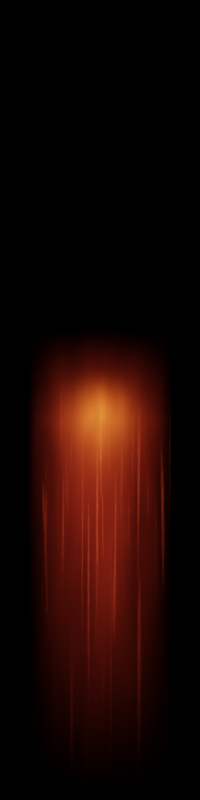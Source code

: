 # Source: wanderer_flare.blend  (saved by Blender 3.0.42; exported with 4.5.12 LTS)
import bpy
from mathutils import Matrix  # noqa: F401  (used for matrix-valued properties, if any)

bpy.ops.wm.read_factory_settings(use_empty=True)
scene = bpy.context.scene
scene.name = 'Scene'

# ---- collections
col_collection = bpy.data.collections.new('Collection'); scene.collection.children.link(col_collection)

# ---- materials (node trees are filled in below, after node groups)
mat_material_001 = bpy.data.materials.new('Material.001')
mat_material_002 = bpy.data.materials.new('Material.002')
mat_material_003 = bpy.data.materials.new('Material.003')

# ---- material node trees
mat_material_001.use_nodes = True; mat_material_001.node_tree.nodes.clear()
_N = mat_material_001.node_tree.nodes; _L = mat_material_001.node_tree.links
n0 = _N.new('ShaderNodeOutputMaterial'); n0.name = 'Material Output'; n0.location = (1325, 300)
n1 = _N.new('ShaderNodeVolumePrincipled'); n1.name = 'Principled Volume'; n1.location = (923, 301)
n1.inputs[2].default_value = 0.0
n1.inputs[7].default_value = (1.0, 0.07389, 0.03329, 1.0)
n2 = _N.new('ShaderNodeTexCoord'); n2.name = 'Texture Coordinate'; n2.location = (-929, 242)
n3 = _N.new('ShaderNodeTexGradient'); n3.name = 'Gradient Texture'; n3.location = (-286, 219)
n3.gradient_type = 'SPHERICAL'
n4 = _N.new('ShaderNodeSeparateXYZ'); n4.name = 'Separate XYZ'; n4.location = (-703, 44)
n5 = _N.new('ShaderNodeValToRGB'); n5.name = 'ColorRamp'; n5.location = (-263, 30)
n5.width = 226
while len(n5.color_ramp.elements) > 1: n5.color_ramp.elements.remove(n5.color_ramp.elements[-1])
n5.color_ramp.elements[0].position = 0.0; n5.color_ramp.elements[0].color = (0.0, 0.0, 0.0, 1.0)
_e = n5.color_ramp.elements.new(0.801); _e.color = (1.0, 1.0, 1.0, 1.0)
_e = n5.color_ramp.elements.new(1.0); _e.color = (0.0, 0.0, 0.0, 1.0)
n6 = _N.new('ShaderNodeMapRange'); n6.name = 'Map Range'; n6.location = (-483, 54)
n6.inputs[1].default_value = -1.0
n7 = _N.new('ShaderNodeMath'); n7.name = 'Math'; n7.location = (263, 212)
n7.operation = 'MULTIPLY'
n8 = _N.new('ShaderNodeMath'); n8.name = 'Math.003'; n8.location = (703, 151)
n8.operation = 'MULTIPLY'
n9 = _N.new('ShaderNodeTexNoise'); n9.name = 'Noise Texture'; n9.location = (-482, -203)
n9.noise_dimensions = '4D'
n9.inputs[2].default_value = 3.0
n9.inputs[8].default_value = 0.5
n10 = _N.new('ShaderNodeVectorMath'); n10.name = 'Vector Math'; n10.location = (-506, 275)
n10.operation = 'MULTIPLY'
n10.inputs[1].default_value = (1.0, 0.0, 1.0)
n11 = _N.new('ShaderNodeVectorMath'); n11.name = 'Vector Math.001'; n11.location = (-702, -130)
n11.operation = 'MULTIPLY'
n11.inputs[1].default_value = (1.0, 0.5, 1.0)
n12 = _N.new('ShaderNodeMapRange'); n12.name = 'Map Range.001'; n12.location = (-262, -218)
n12.inputs[1].default_value = 0.2
n12.inputs[2].default_value = 0.7
n13 = _N.new('ShaderNodeMath'); n13.name = 'Math.002'; n13.location = (483, 192)
n13.operation = 'MULTIPLY'
n13.inputs[1].default_value = 1.5
n14 = _N.new('ShaderNodeMath'); n14.name = 'Math.001'; n14.location = (43, 55)
n14.operation = 'POWER'
n14.inputs[1].default_value = 2.0
_L.new(n1.outputs[0], n0.inputs[1])
_L.new(n3.outputs[1], n7.inputs[0])
_L.new(n2.outputs[3], n10.inputs[0])
_L.new(n10.outputs[0], n3.inputs[0])
_L.new(n2.outputs[3], n4.inputs[0])
_L.new(n4.outputs[1], n6.inputs[0])
_L.new(n7.outputs[0], n13.inputs[0])
_L.new(n5.outputs[0], n14.inputs[0])
_L.new(n6.outputs[0], n5.inputs[0])
_L.new(n14.outputs[0], n7.inputs[1])
_L.new(n13.outputs[0], n8.inputs[0])
_L.new(n8.outputs[0], n1.inputs[6])
_L.new(n9.outputs[0], n12.inputs[0])
_L.new(n2.outputs[3], n11.inputs[0])
_L.new(n11.outputs[0], n9.inputs[0])
_L.new(n12.outputs[0], n8.inputs[1])
n0.is_active_output = True
mat_material_002.use_nodes = True; mat_material_002.node_tree.nodes.clear()
_N = mat_material_002.node_tree.nodes; _L = mat_material_002.node_tree.links
n0 = _N.new('ShaderNodeOutputMaterial'); n0.name = 'Material Output'; n0.location = (1660, 300)
n1 = _N.new('ShaderNodeVolumePrincipled'); n1.name = 'Principled Volume'; n1.location = (1258, 301)
n1.inputs[2].default_value = 0.0
n1.inputs[7].default_value = (1.0, 0.1526, 0.01694, 1.0)
n2 = _N.new('ShaderNodeMath'); n2.name = 'Math.002'; n2.location = (598, 192)
n2.operation = 'MULTIPLY'
n2.inputs[1].default_value = 1.5
n3 = _N.new('ShaderNodeTexGradient'); n3.name = 'Gradient Texture'; n3.location = (-171, 219)
n3.gradient_type = 'SPHERICAL'
n4 = _N.new('ShaderNodeCombineXYZ'); n4.name = 'Combine XYZ'; n4.location = (-391, 212)
n5 = _N.new('ShaderNodeSeparateXYZ'); n5.name = 'Separate XYZ'; n5.location = (-709, 193)
n6 = _N.new('ShaderNodeMapRange'); n6.name = 'Map Range'; n6.location = (-690, 20)
n6.inputs[1].default_value = -1.0
n7 = _N.new('ShaderNodeMapRange'); n7.name = 'Map Range.001'; n7.location = (-283, 4)
n7.inputs[3].default_value = -1.0
n8 = _N.new('ShaderNodeMath'); n8.name = 'Math.001'; n8.location = (-478, 9)
n8.operation = 'POWER'
n8.inputs[1].default_value = 6.0
n9 = _N.new('ShaderNodeTexNoise'); n9.name = 'Noise Texture'; n9.location = (-677, -223)
n9.noise_dimensions = '4D'
n9.inputs[1].default_value = 50.0
n9.inputs[3].default_value = 4.0
n9.inputs[8].default_value = 0.5
n10 = _N.new('ShaderNodeMath'); n10.name = 'Math.003'; n10.location = (818, 151)
n10.operation = 'MULTIPLY'
n10.inputs[1].default_value = 20.0
n11 = _N.new('ShaderNodeMath'); n11.name = 'Math.004'; n11.location = (1038, 153)
n11.operation = 'MULTIPLY'
n12 = _N.new('ShaderNodeTexCoord'); n12.name = 'Texture Coordinate'; n12.location = (-929, 242)
n13 = _N.new('ShaderNodeMapRange'); n13.name = 'Map Range.002'; n13.location = (89, -190)
n13.inputs[1].default_value = 0.2
n14 = _N.new('ShaderNodeMath'); n14.name = 'Math'; n14.location = (138, 163)
n14.operation = 'POWER'
n14.inputs[1].default_value = 5.0
_L.new(n1.outputs[0], n0.inputs[1])
_L.new(n2.outputs[0], n10.inputs[0])
_L.new(n10.outputs[0], n11.inputs[0])
_L.new(n12.outputs[3], n5.inputs[0])
_L.new(n3.outputs[1], n14.inputs[0])
_L.new(n14.outputs[0], n2.inputs[0])
_L.new(n5.outputs[0], n4.inputs[0])
_L.new(n4.outputs[0], n3.inputs[0])
_L.new(n5.outputs[2], n4.inputs[2])
_L.new(n5.outputs[1], n6.inputs[0])
_L.new(n6.outputs[0], n8.inputs[0])
_L.new(n7.outputs[0], n4.inputs[1])
_L.new(n8.outputs[0], n7.inputs[0])
_L.new(n11.outputs[0], n1.inputs[6])
_L.new(n9.outputs[0], n13.inputs[0])
_L.new(n12.outputs[3], n9.inputs[0])
_L.new(n13.outputs[0], n11.inputs[1])
n0.is_active_output = True
mat_material_003.use_nodes = True; mat_material_003.node_tree.nodes.clear()
_N = mat_material_003.node_tree.nodes; _L = mat_material_003.node_tree.links
n0 = _N.new('ShaderNodeOutputMaterial'); n0.name = 'Material Output'; n0.location = (1325, 300)
n1 = _N.new('ShaderNodeTexCoord'); n1.name = 'Texture Coordinate'; n1.location = (-929, 242)
n2 = _N.new('ShaderNodeTexGradient'); n2.name = 'Gradient Texture'; n2.location = (-286, 219)
n2.gradient_type = 'SPHERICAL'
n3 = _N.new('ShaderNodeSeparateXYZ'); n3.name = 'Separate XYZ'; n3.location = (-703, 44)
n4 = _N.new('ShaderNodeValToRGB'); n4.name = 'ColorRamp'; n4.location = (-263, 30)
n4.width = 226
n4.color_ramp.interpolation = 'EASE'
while len(n4.color_ramp.elements) > 1: n4.color_ramp.elements.remove(n4.color_ramp.elements[-1])
n4.color_ramp.elements[0].position = 0.0; n4.color_ramp.elements[0].color = (0.0, 0.0, 0.0, 1.0)
_e = n4.color_ramp.elements.new(0.801); _e.color = (1.0, 1.0, 1.0, 1.0)
_e = n4.color_ramp.elements.new(1.0); _e.color = (0.0, 0.0, 0.0, 1.0)
n5 = _N.new('ShaderNodeMapRange'); n5.name = 'Map Range'; n5.location = (-483, 54)
n5.inputs[1].default_value = -1.0
n6 = _N.new('ShaderNodeMath'); n6.name = 'Math.001'; n6.location = (43, 55)
n6.operation = 'POWER'
n6.inputs[1].default_value = 2.0
n7 = _N.new('ShaderNodeMath'); n7.name = 'Math'; n7.location = (263, 212)
n7.operation = 'MULTIPLY'
n8 = _N.new('ShaderNodeMath'); n8.name = 'Math.003'; n8.location = (703, 151)
n8.operation = 'MULTIPLY'
n9 = _N.new('ShaderNodeVectorMath'); n9.name = 'Vector Math'; n9.location = (-506, 275)
n9.operation = 'MULTIPLY'
n9.inputs[1].default_value = (1.0, 0.0, 1.0)
n10 = _N.new('ShaderNodeVectorMath'); n10.name = 'Vector Math.001'; n10.location = (-702, -130)
n10.operation = 'MULTIPLY'
n10.inputs[1].default_value = (1.0, 0.05, 1.0)
n11 = _N.new('ShaderNodeMath'); n11.name = 'Math.002'; n11.location = (483, 192)
n11.operation = 'MULTIPLY'
n11.inputs[1].default_value = 40.0
n12 = _N.new('ShaderNodeTexNoise'); n12.name = 'Noise Texture'; n12.location = (-482, -203)
n12.noise_dimensions = '4D'
n12.inputs[1].default_value = 50.0
n12.inputs[2].default_value = 10.0
n12.inputs[8].default_value = 0.5
n13 = _N.new('ShaderNodeMapRange'); n13.name = 'Map Range.001'; n13.location = (-262, -218)
n13.inputs[1].default_value = 0.71
n13.inputs[2].default_value = 0.72
n14 = _N.new('ShaderNodeVolumePrincipled'); n14.name = 'Principled Volume'; n14.location = (923, 301)
n14.inputs[2].default_value = 0.0
n14.inputs[7].default_value = (1.0, 0.09946, 0.03324, 1.0)
_L.new(n14.outputs[0], n0.inputs[1])
_L.new(n2.outputs[1], n7.inputs[0])
_L.new(n1.outputs[3], n9.inputs[0])
_L.new(n9.outputs[0], n2.inputs[0])
_L.new(n1.outputs[3], n3.inputs[0])
_L.new(n3.outputs[1], n5.inputs[0])
_L.new(n7.outputs[0], n11.inputs[0])
_L.new(n4.outputs[0], n6.inputs[0])
_L.new(n5.outputs[0], n4.inputs[0])
_L.new(n6.outputs[0], n7.inputs[1])
_L.new(n11.outputs[0], n8.inputs[0])
_L.new(n8.outputs[0], n14.inputs[6])
_L.new(n12.outputs[0], n13.inputs[0])
_L.new(n1.outputs[3], n10.inputs[0])
_L.new(n10.outputs[0], n12.inputs[0])
_L.new(n13.outputs[0], n8.inputs[1])
n0.is_active_output = True

# ---- world
world_world = bpy.data.worlds.new('World'); scene.world = world_world
world_world.use_nodes = True; world_world.node_tree.nodes.clear()
_N = world_world.node_tree.nodes; _L = world_world.node_tree.links
n0 = _N.new('ShaderNodeOutputWorld'); n0.name = 'World Output'; n0.location = (300, 300)
n1 = _N.new('ShaderNodeBackground'); n1.name = 'Background'; n1.location = (10, 300)
n1.inputs[0].default_value = (0.0, 0.0, 0.0, 1.0)
_L.new(n1.outputs[0], n0.inputs[0])
n0.is_active_output = True
world_world.color = (0.05088, 0.05088, 0.05088)
world_world.use_sun_shadow = False
world_world.sun_shadow_jitter_overblur = 0.0

# ---- cameras
cam_camera = bpy.data.cameras.new('Camera')
cam_camera.type = 'ORTHO'
cam_camera.clip_end = 100.0
cam_camera.ortho_scale = 4.0

# ---- meshes
me_cube_001 = bpy.data.meshes.new('Cube.001')
me_cube_001.from_pydata([(-1.0, -1.0, -1.0), (-1.0, -1.0, 1.0), (-1.0, 1.0, -1.0), (-1.0, 1.0, 1.0), (1.0, -1.0, -1.0), (1.0, -1.0, 1.0), (1.0, 1.0, -1.0), (1.0, 1.0, 1.0)], [], [(0, 1, 3, 2), (2, 3, 7, 6), (6, 7, 5, 4), (4, 5, 1, 0), (2, 6, 4, 0), (7, 3, 1, 5)])
_uv = me_cube_001.uv_layers.new(name='UVMap')
_uv.uv.foreach_set('vector', [0.375, 0.0, 0.625, 0.0, 0.625, 0.25, 0.375, 0.25, 0.375, 0.25, 0.625, 0.25, 0.625, 0.5, 0.375, 0.5, 0.375, 0.5, 0.625, 0.5, 0.625, 0.75, 0.375, 0.75, 0.375, 0.75, 0.625, 0.75, 0.625, 1.0, 0.375, 1.0, 0.125, 0.5, 0.375, 0.5, 0.375, 0.75, 0.125, 0.75, 0.625, 0.5, 0.875, 0.5, 0.875, 0.75, 0.625, 0.75])
me_cube_001.materials.append(mat_material_001)
me_cube_001.use_remesh_fix_poles = True
me_cube_001.use_remesh_preserve_attributes = False
me_cube_001.update()
me_cube_002 = bpy.data.meshes.new('Cube.002')
me_cube_002.from_pydata([(-1.0, -0.02932, -1.0), (-1.0, -0.02932, 1.0), (-1.0, 1.0, -1.0), (-1.0, 1.0, 1.0), (1.0, -0.02932, -1.0), (1.0, -0.02932, 1.0), (1.0, 1.0, -1.0), (1.0, 1.0, 1.0)], [], [(0, 1, 3, 2), (2, 3, 7, 6), (6, 7, 5, 4), (4, 5, 1, 0), (2, 6, 4, 0), (7, 3, 1, 5)])
_uv = me_cube_002.uv_layers.new(name='UVMap')
_uv.uv.foreach_set('vector', [0.375, 0.0, 0.625, 0.0, 0.625, 0.25, 0.375, 0.25, 0.375, 0.25, 0.625, 0.25, 0.625, 0.5, 0.375, 0.5, 0.375, 0.5, 0.625, 0.5, 0.625, 0.75, 0.375, 0.75, 0.375, 0.75, 0.625, 0.75, 0.625, 1.0, 0.375, 1.0, 0.125, 0.5, 0.375, 0.5, 0.375, 0.75, 0.125, 0.75, 0.625, 0.5, 0.875, 0.5, 0.875, 0.75, 0.625, 0.75])
me_cube_002.materials.append(mat_material_002)
me_cube_002.use_remesh_fix_poles = True
me_cube_002.use_remesh_preserve_attributes = False
me_cube_002.update()
me_cube_003 = bpy.data.meshes.new('Cube.003')
me_cube_003.from_pydata([(-1.0, -1.0, -1.0), (-1.0, -1.0, 1.0), (-1.0, 1.0, -1.0), (-1.0, 1.0, 1.0), (1.0, -1.0, -1.0), (1.0, -1.0, 1.0), (1.0, 1.0, -1.0), (1.0, 1.0, 1.0)], [], [(0, 1, 3, 2), (2, 3, 7, 6), (6, 7, 5, 4), (4, 5, 1, 0), (2, 6, 4, 0), (7, 3, 1, 5)])
_uv = me_cube_003.uv_layers.new(name='UVMap')
_uv.uv.foreach_set('vector', [0.375, 0.0, 0.625, 0.0, 0.625, 0.25, 0.375, 0.25, 0.375, 0.25, 0.625, 0.25, 0.625, 0.5, 0.375, 0.5, 0.375, 0.5, 0.625, 0.5, 0.625, 0.75, 0.375, 0.75, 0.375, 0.75, 0.625, 0.75, 0.625, 1.0, 0.375, 1.0, 0.125, 0.5, 0.375, 0.5, 0.375, 0.75, 0.125, 0.75, 0.625, 0.5, 0.875, 0.5, 0.875, 0.75, 0.625, 0.75])
me_cube_003.materials.append(mat_material_003)
me_cube_003.use_remesh_fix_poles = True
me_cube_003.use_remesh_preserve_attributes = False
me_cube_003.update()

# ---- objects
ob_camera = bpy.data.objects.new('Camera', cam_camera)
ob_cube = bpy.data.objects.new('Cube', me_cube_001)
ob_cube_001 = bpy.data.objects.new('Cube.001', me_cube_002)
ob_cube_002 = bpy.data.objects.new('Cube.002', me_cube_003)

# ---- transforms, parenting, visibility, modifiers, constraints
ob_camera.location = (0.0, 0.0, 4.958)
ob_camera.lock_rotations_4d = False
ob_camera.empty_display_type = 'ARROWS'
ob_camera.color = (0.0, 0.0, 0.0, 0.0)
ob_camera.display_type = 'WIRE'
ob_camera.lineart.crease_threshold = 0.0
ob_cube.location = (0.0, -0.8138, 0.0)
ob_cube.scale = (0.3623, 1.18, 0.3623)
ob_cube_001.location = (0.0, -1.24, 0.0)
ob_cube_001.scale = (0.3686, 1.48, 0.3686)
ob_cube_002.location = (0.0, -0.9561, 0.0)
ob_cube_002.scale = (0.4012, 1.163, 0.4012)

# ---- collection membership
col_collection.objects.link(ob_camera)
col_collection.objects.link(ob_cube)
col_collection.objects.link(ob_cube_001)
col_collection.objects.link(ob_cube_002)

# ---- scene / render settings (as saved in the file)
scene.camera = ob_camera
scene.frame_start = 0; scene.frame_end = 4; scene.frame_set(0)
scene.render.engine = 'CYCLES'
scene.render.image_settings.compression = 0
scene.render.resolution_x = 20
scene.render.resolution_y = 80
scene.render.fps = 5
scene.render.use_border = True
scene.cycles.samples = 64
scene.cycles.sampling_pattern = 'TABULATED_SOBOL'
scene.cycles.use_light_tree = False
scene.view_settings.view_transform = 'Filmic'
bpy.context.view_layer.update()

# ---- added for rendering (the .blend has no usable light): sun
light_auto_sun = bpy.data.lights.new('AutoSun', 'SUN')
light_auto_sun.energy = 3.0
light_auto_sun.angle = 0.0523599
ob_auto_sun = bpy.data.objects.new('AutoSun', light_auto_sun)
scene.collection.objects.link(ob_auto_sun)
ob_auto_sun.rotation_euler = (0.872665, 0.174533, 0.523599)
bpy.context.view_layer.update()
